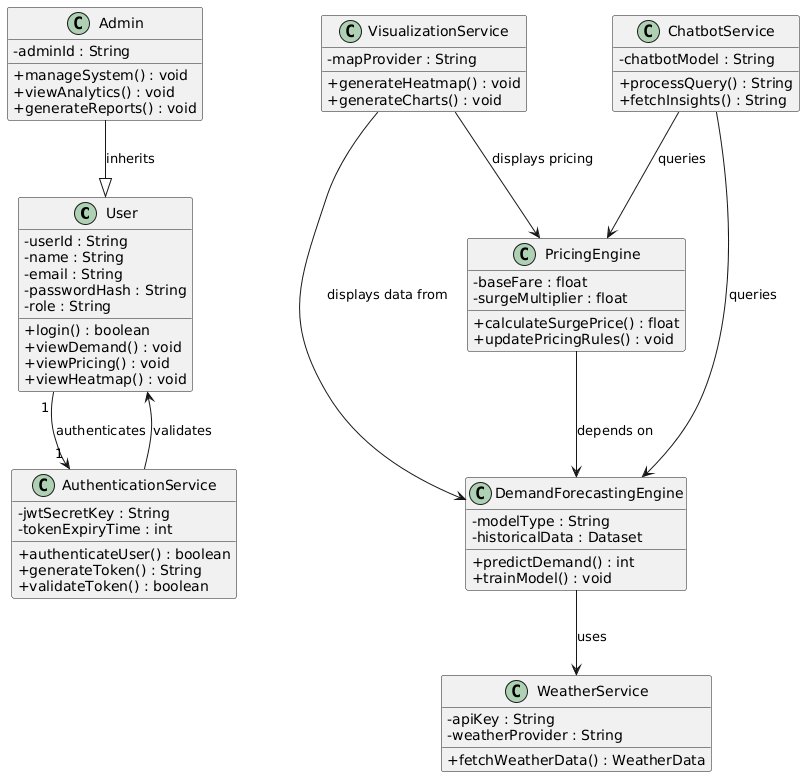

The diagram above was rendered by PlantUML. Its source (embedded in the PNG):
@startuml
skinparam classAttributeIconSize 0

' ----------------- Classes -----------------

class User {
  - userId : String
  - name : String
  - email : String
  - passwordHash : String
  - role : String
  + login() : boolean
  + viewDemand() : void
  + viewPricing() : void
  + viewHeatmap() : void
}

class Admin {
  - adminId : String
  + manageSystem() : void
  + viewAnalytics() : void
  + generateReports() : void
}

class AuthenticationService {
  - jwtSecretKey : String
  - tokenExpiryTime : int
  + authenticateUser() : boolean
  + generateToken() : String
  + validateToken() : boolean
}

class WeatherService {
  - apiKey : String
  - weatherProvider : String
  + fetchWeatherData() : WeatherData
}

class DemandForecastingEngine {
  - modelType : String
  - historicalData : Dataset
  + predictDemand() : int
  + trainModel() : void
}

class PricingEngine {
  - baseFare : float
  - surgeMultiplier : float
  + calculateSurgePrice() : float
  + updatePricingRules() : void
}

class VisualizationService {
  - mapProvider : String
  + generateHeatmap() : void
  + generateCharts() : void
}

class ChatbotService {
  - chatbotModel : String
  + processQuery() : String
  + fetchInsights() : String
}

' ----------------- Relationships -----------------

Admin --|> User : inherits

User "1" --> "1" AuthenticationService : authenticates
AuthenticationService --> User : validates

DemandForecastingEngine --> WeatherService : uses
PricingEngine --> DemandForecastingEngine : depends on

VisualizationService --> DemandForecastingEngine : displays data from
VisualizationService --> PricingEngine : displays pricing

ChatbotService --> DemandForecastingEngine : queries
ChatbotService --> PricingEngine : queries
@enduml